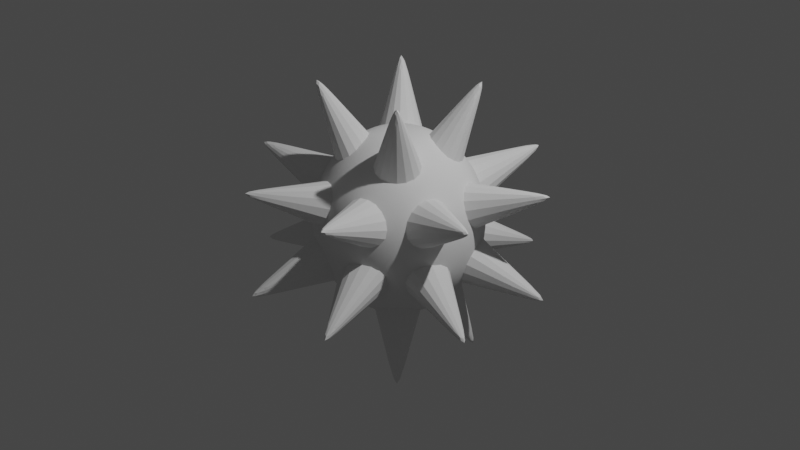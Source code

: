 # Source: spikeball.blend  (saved by Blender 3.5.10; exported with 4.5.12 LTS)
import bpy
from mathutils import Matrix  # noqa: F401  (used for matrix-valued properties, if any)

bpy.ops.wm.read_factory_settings(use_empty=True)
scene = bpy.context.scene
scene.name = 'Scene'

# ---- collections
col_collection = bpy.data.collections.new('Collection'); scene.collection.children.link(col_collection)

# ---- node groups
ng_geometry_nodes = bpy.data.node_groups.new('Geometry Nodes', 'GeometryNodeTree')
_s = ng_geometry_nodes.interface.new_socket(name='Geometry', in_out='OUTPUT', socket_type='NodeSocketGeometry')
_s = ng_geometry_nodes.interface.new_socket(name='Geometry', in_out='INPUT', socket_type='NodeSocketGeometry')
ng_geometry_nodes.is_modifier = True
_N = ng_geometry_nodes.nodes; _L = ng_geometry_nodes.links
n0 = _N.new('NodeGroupInput'); n0.name = 'Group Input'; n0.location = (-498, -13)
n1 = _N.new('NodeGroupOutput'); n1.name = 'Group Output'; n1.location = (430, -11)
_L.new(n0.outputs[0], n1.inputs[0])
n1.is_active_output = True
ng_auto_smooth = bpy.data.node_groups.new('Auto Smooth', 'GeometryNodeTree')
_s = ng_auto_smooth.interface.new_socket(name='Geometry', in_out='OUTPUT', socket_type='NodeSocketGeometry')
_s = ng_auto_smooth.interface.new_socket(name='Geometry', in_out='INPUT', socket_type='NodeSocketGeometry')
_s = ng_auto_smooth.interface.new_socket(name='Angle', in_out='INPUT', socket_type='NodeSocketFloat')
_s.subtype = 'ANGLE'
_s.min_value = 0.0
_s.max_value = 3.142
ng_auto_smooth.is_modifier = True
_N = ng_auto_smooth.nodes; _L = ng_auto_smooth.links
n0 = _N.new('NodeGroupOutput'); n0.name = 'Group Output'; n0.location = (480, -100)
n1 = _N.new('NodeGroupInput'); n1.name = 'Group Input'; n1.location = (-420, -300)
n2 = _N.new('NodeGroupInput'); n2.name = 'Group Input.001'; n2.location = (-60, -100)
n3 = _N.new('GeometryNodeSetShadeSmooth'); n3.name = 'Set Shade Smooth'; n3.location = (120, -100)
n3.domain = 'EDGE'
n4 = _N.new('GeometryNodeSetShadeSmooth'); n4.name = 'Set Shade Smooth.001'; n4.location = (300, -100)
n5 = _N.new('GeometryNodeInputMeshEdgeAngle'); n5.name = 'Edge Angle'; n5.location = (-420, -220)
n6 = _N.new('GeometryNodeInputEdgeSmooth'); n6.name = 'Is Edge Smooth'; n6.location = (-60, -160)
n7 = _N.new('GeometryNodeInputShadeSmooth'); n7.name = 'Is Face Smooth'; n7.location = (-240, -340)
n8 = _N.new('FunctionNodeBooleanMath'); n8.name = 'Boolean Math'; n8.location = (-60, -220)
n9 = _N.new('FunctionNodeCompare'); n9.name = 'Compare'; n9.location = (-240, -180)
n9.operation = 'LESS_EQUAL'
_L.new(n5.outputs[0], n9.inputs[0])
_L.new(n4.outputs[0], n0.inputs[0])
_L.new(n1.outputs[1], n9.inputs[1])
_L.new(n9.outputs[0], n8.inputs[0])
_L.new(n7.outputs[0], n8.inputs[1])
_L.new(n2.outputs[0], n3.inputs[0])
_L.new(n6.outputs[0], n3.inputs[1])
_L.new(n3.outputs[0], n4.inputs[0])
_L.new(n8.outputs[0], n3.inputs[2])
n0.is_active_output = True

# ---- world
world_world = bpy.data.worlds.new('World'); scene.world = world_world
world_world.use_nodes = True; world_world.node_tree.nodes.clear()
_N = world_world.node_tree.nodes; _L = world_world.node_tree.links
n0 = _N.new('ShaderNodeOutputWorld'); n0.name = 'World Output'; n0.location = (300, 300)
n1 = _N.new('ShaderNodeBackground'); n1.name = 'Background'; n1.location = (10, 300)
n1.inputs[0].default_value = (0.05088, 0.05088, 0.05088, 1.0)
_L.new(n1.outputs[0], n0.inputs[0])
n0.is_active_output = True
world_world.color = (0.05088, 0.05088, 0.05088)
world_world.use_sun_shadow = False
world_world.sun_shadow_jitter_overblur = 0.0

# ---- cameras
cam_camera = bpy.data.cameras.new('Camera')
cam_camera.clip_end = 100.0
cam_camera.ortho_scale = 7.314

# ---- lights
light_light = bpy.data.lights.new('Light', 'POINT')
light_light.transmission_factor = 0.0
light_light.energy = 1000.0
light_light.shadow_soft_size = 0.1
light_light.shadow_maximum_resolution = 0.006
light_light.use_absolute_resolution = True

# ---- meshes
me_sphere = bpy.data.meshes.new('Sphere')
me_sphere.from_pydata([(0.2706, 0.2706, 0.9239), (0.5, 0.5, 0.7071), (0.6533, 0.6533, 0.3827), (0.7071, 0.7071, 0.0), (0.6533, 0.6533, -0.3827), (0.5, 0.5, -0.7071), (0.2706, 0.2706, -0.9239), (0.3827, 0.0, 0.9239), (0.7071, 0.0, 0.7071), (0.9239, 0.0, 0.3827), (1.0, 0.0, 0.0), (0.9239, 0.0, -0.3827), (0.7071, 0.0, -0.7071), (0.3827, 0.0, -0.9239), (0.2706, -0.2706, 0.9239), (0.5, -0.5, 0.7071), (0.6533, -0.6533, 0.3827), (0.7071, -0.7071, 0.0), (0.6533, -0.6533, -0.3827), (0.5, -0.5, -0.7071), (0.2706, -0.2706, -0.9239), (0.0, -0.3827, 0.9239), (0.0, -0.7071, 0.7071), (0.0, -0.9239, 0.3827), (0.0, -1.0, 0.0), (0.0, -0.9239, -0.3827), (0.0, -0.7071, -0.7071), (0.0, -0.3827, -0.9239), (-0.2706, -0.2706, 0.9239), (-0.5, -0.5, 0.7071), (-0.6533, -0.6533, 0.3827), (-0.7071, -0.7071, 0.0), (-0.6533, -0.6533, -0.3827), (-0.5, -0.5, -0.7071), (-0.2706, -0.2706, -0.9239), (-0.3827, 0.0, 0.9239), (-0.7071, 0.0, 0.7071), (-0.9239, 0.0, 0.3827), (-1.0, 0.0, 0.0), (-0.9239, 0.0, -0.3827), (-0.7071, 0.0, -0.7071), (-0.3827, 0.0, -0.9239), (-0.2706, 0.2706, 0.9239), (-0.5, 0.5, 0.7071), (-0.6533, 0.6533, 0.3827), (-0.7071, 0.7071, 0.0), (-0.6533, 0.6533, -0.3827), (-0.5, 0.5, -0.7071), (-0.2706, 0.2706, -0.9239), (0.0, 0.0, -1.0), (0.0, 0.0, 1.0), (0.0, 0.3827, 0.9239), (0.0, 0.7071, 0.7071), (0.0, 0.9239, 0.3827), (0.0, 1.0, 0.0), (0.0, 0.9239, -0.3827), (0.0, 0.7071, -0.7071), (0.0, 0.3827, -0.9239)], [], [(53, 52, 1, 2), (51, 50, 0), (49, 57, 6), (56, 55, 4, 5), (54, 53, 2, 3), (52, 51, 0, 1), (57, 56, 5, 6), (55, 54, 3, 4), (5, 4, 11, 12), (3, 2, 9, 10), (1, 0, 7, 8), (6, 5, 12, 13), (4, 3, 10, 11), (2, 1, 8, 9), (0, 50, 7), (49, 6, 13), (13, 12, 19, 20), (11, 10, 17, 18), (9, 8, 15, 16), (7, 50, 14), (49, 13, 20), (12, 11, 18, 19), (10, 9, 16, 17), (8, 7, 14, 15), (18, 17, 24, 25), (16, 15, 22, 23), (14, 50, 21), (49, 20, 27), (19, 18, 25, 26), (17, 16, 23, 24), (15, 14, 21, 22), (20, 19, 26, 27), (49, 27, 34), (26, 25, 32, 33), (24, 23, 30, 31), (22, 21, 28, 29), (27, 26, 33, 34), (25, 24, 31, 32), (23, 22, 29, 30), (21, 50, 28), (31, 30, 37, 38), (29, 28, 35, 36), (34, 33, 40, 41), (32, 31, 38, 39), (30, 29, 36, 37), (28, 50, 35), (49, 34, 41), (33, 32, 39, 40), (41, 40, 47, 48), (39, 38, 45, 46), (37, 36, 43, 44), (35, 50, 42), (49, 41, 48), (40, 39, 46, 47), (38, 37, 44, 45), (36, 35, 42, 43), (44, 43, 52, 53), (42, 50, 51), (49, 48, 57), (47, 46, 55, 56), (45, 44, 53, 54), (43, 42, 51, 52), (48, 47, 56, 57), (46, 45, 54, 55)])
me_sphere.polygons.foreach_set('use_smooth', [True] * 64)
_uv = me_sphere.uv_layers.new(name='UVMap')
_uv.uv.foreach_set('vector', [0.75, 0.625, 0.75, 0.75, 0.625, 0.75, 0.625, 0.625, 0.75, 0.875, 0.6875, 1.0, 0.625, 0.875, 0.6875, 0.0, 0.75, 0.125, 0.625, 0.125, 0.75, 0.25, 0.75, 0.375, 0.625, 0.375, 0.625, 0.25, 0.75, 0.5, 0.75, 0.625, 0.625, 0.625, 0.625, 0.5, 0.75, 0.75, 0.75, 0.875, 0.625, 0.875, 0.625, 0.75, 0.75, 0.125, 0.75, 0.25, 0.625, 0.25, 0.625, 0.125, 0.75, 0.375, 0.75, 0.5, 0.625, 0.5, 0.625, 0.375, 0.625, 0.25, 0.625, 0.375, 0.5, 0.375, 0.5, 0.25, 0.625, 0.5, 0.625, 0.625, 0.5, 0.625, 0.5, 0.5, 0.625, 0.75, 0.625, 0.875, 0.5, 0.875, 0.5, 0.75, 0.625, 0.125, 0.625, 0.25, 0.5, 0.25, 0.5, 0.125, 0.625, 0.375, 0.625, 0.5, 0.5, 0.5, 0.5, 0.375, 0.625, 0.625, 0.625, 0.75, 0.5, 0.75, 0.5, 0.625, 0.625, 0.875, 0.5625, 1.0, 0.5, 0.875, 0.5625, 0.0, 0.625, 0.125, 0.5, 0.125, 0.5, 0.125, 0.5, 0.25, 0.375, 0.25, 0.375, 0.125, 0.5, 0.375, 0.5, 0.5, 0.375, 0.5, 0.375, 0.375, 0.5, 0.625, 0.5, 0.75, 0.375, 0.75, 0.375, 0.625, 0.5, 0.875, 0.4375, 1.0, 0.375, 0.875, 0.4375, 0.0, 0.5, 0.125, 0.375, 0.125, 0.5, 0.25, 0.5, 0.375, 0.375, 0.375, 0.375, 0.25, 0.5, 0.5, 0.5, 0.625, 0.375, 0.625, 0.375, 0.5, 0.5, 0.75, 0.5, 0.875, 0.375, 0.875, 0.375, 0.75, 0.375, 0.375, 0.375, 0.5, 0.25, 0.5, 0.25, 0.375, 0.375, 0.625, 0.375, 0.75, 0.25, 0.75, 0.25, 0.625, 0.375, 0.875, 0.3125, 1.0, 0.25, 0.875, 0.3125, 0.0, 0.375, 0.125, 0.25, 0.125, 0.375, 0.25, 0.375, 0.375, 0.25, 0.375, 0.25, 0.25, 0.375, 0.5, 0.375, 0.625, 0.25, 0.625, 0.25, 0.5, 0.375, 0.75, 0.375, 0.875, 0.25, 0.875, 0.25, 0.75, 0.375, 0.125, 0.375, 0.25, 0.25, 0.25, 0.25, 0.125, 0.1875, 0.0, 0.25, 0.125, 0.125, 0.125, 0.25, 0.25, 0.25, 0.375, 0.125, 0.375, 0.125, 0.25, 0.25, 0.5, 0.25, 0.625, 0.125, 0.625, 0.125, 0.5, 0.25, 0.75, 0.25, 0.875, 0.125, 0.875, 0.125, 0.75, 0.25, 0.125, 0.25, 0.25, 0.125, 0.25, 0.125, 0.125, 0.25, 0.375, 0.25, 0.5, 0.125, 0.5, 0.125, 0.375, 0.25, 0.625, 0.25, 0.75, 0.125, 0.75, 0.125, 0.625, 0.25, 0.875, 0.1875, 1.0, 0.125, 0.875, 0.125, 0.5, 0.125, 0.625, 0.0, 0.625, 0.0, 0.5, 0.125, 0.75, 0.125, 0.875, 0.0, 0.875, 0.0, 0.75, 0.125, 0.125, 0.125, 0.25, 0.0, 0.25, 0.0, 0.125, 0.125, 0.375, 0.125, 0.5, 0.0, 0.5, 0.0, 0.375, 0.125, 0.625, 0.125, 0.75, 0.0, 0.75, 0.0, 0.625, 0.125, 0.875, 0.0625, 1.0, 0.0, 0.875, 0.0625, 0.0, 0.125, 0.125, 0.0, 0.125, 0.125, 0.25, 0.125, 0.375, 0.0, 0.375, 0.0, 0.25, 1.0, 0.125, 1.0, 0.25, 0.875, 0.25, 0.875, 0.125, 1.0, 0.375, 1.0, 0.5, 0.875, 0.5, 0.875, 0.375, 1.0, 0.625, 1.0, 0.75, 0.875, 0.75, 0.875, 0.625, 1.0, 0.875, 0.9375, 1.0, 0.875, 0.875, 0.9375, 0.0, 1.0, 0.125, 0.875, 0.125, 1.0, 0.25, 1.0, 0.375, 0.875, 0.375, 0.875, 0.25, 1.0, 0.5, 1.0, 0.625, 0.875, 0.625, 0.875, 0.5, 1.0, 0.75, 1.0, 0.875, 0.875, 0.875, 0.875, 0.75, 0.875, 0.625, 0.875, 0.75, 0.75, 0.75, 0.75, 0.625, 0.875, 0.875, 0.8125, 1.0, 0.75, 0.875, 0.8125, 0.0, 0.875, 0.125, 0.75, 0.125, 0.875, 0.25, 0.875, 0.375, 0.75, 0.375, 0.75, 0.25, 0.875, 0.5, 0.875, 0.625, 0.75, 0.625, 0.75, 0.5, 0.875, 0.75, 0.875, 0.875, 0.75, 0.875, 0.75, 0.75, 0.875, 0.125, 0.875, 0.25, 0.75, 0.25, 0.75, 0.125, 0.875, 0.375, 0.875, 0.5, 0.75, 0.5, 0.75, 0.375])
me_sphere.update()
me_cone = bpy.data.meshes.new('Cone')
me_cone.from_pydata([(0.0, 1.0, -1.0), (0.1951, 0.9808, -1.0), (0.3827, 0.9239, -1.0), (0.5556, 0.8315, -1.0), (0.7071, 0.7071, -1.0), (0.8315, 0.5556, -1.0), (0.9239, 0.3827, -1.0), (0.9808, 0.1951, -1.0), (1.0, 0.0, -1.0), (0.9808, -0.1951, -1.0), (0.9239, -0.3827, -1.0), (0.8315, -0.5556, -1.0), (0.7071, -0.7071, -1.0), (0.5556, -0.8315, -1.0), (0.3827, -0.9239, -1.0), (0.1951, -0.9808, -1.0), (0.0, -1.0, -1.0), (-0.1951, -0.9808, -1.0), (-0.3827, -0.9239, -1.0), (-0.5556, -0.8315, -1.0), (-0.7071, -0.7071, -1.0), (-0.8315, -0.5556, -1.0), (-0.9239, -0.3827, -1.0), (-0.9808, -0.1951, -1.0), (-1.0, 0.0, -1.0), (-0.9808, 0.1951, -1.0), (-0.9239, 0.3827, -1.0), (-0.8315, 0.5556, -1.0), (-0.7071, 0.7071, -1.0), (-0.5556, 0.8315, -1.0), (-0.3827, 0.9239, -1.0), (-0.1951, 0.9808, -1.0), (0.0, 0.0, 1.0)], [], [(0, 32, 1), (1, 32, 2), (2, 32, 3), (3, 32, 4), (4, 32, 5), (5, 32, 6), (6, 32, 7), (7, 32, 8), (8, 32, 9), (9, 32, 10), (10, 32, 11), (11, 32, 12), (12, 32, 13), (13, 32, 14), (14, 32, 15), (15, 32, 16), (16, 32, 17), (17, 32, 18), (18, 32, 19), (19, 32, 20), (20, 32, 21), (21, 32, 22), (22, 32, 23), (23, 32, 24), (24, 32, 25), (25, 32, 26), (26, 32, 27), (27, 32, 28), (28, 32, 29), (29, 32, 30), (0, 1, 2, 3, 4, 5, 6, 7, 8, 9, 10, 11, 12, 13, 14, 15, 16, 17, 18, 19, 20, 21, 22, 23, 24, 25, 26, 27, 28, 29, 30, 31), (30, 32, 31), (31, 32, 0)])
me_cone.polygons.foreach_set('use_smooth', [True] * 33)
_uv = me_cone.uv_layers.new(name='UVMap')
_uv.uv.foreach_set('vector', [0.25, 0.49, 0.25, 0.25, 0.2968, 0.4854, 0.2968, 0.4854, 0.25, 0.25, 0.3418, 0.4717, 0.3418, 0.4717, 0.25, 0.25, 0.3833, 0.4496, 0.3833, 0.4496, 0.25, 0.25, 0.4197, 0.4197, 0.4197, 0.4197, 0.25, 0.25, 0.4496, 0.3833, 0.4496, 0.3833, 0.25, 0.25, 0.4717, 0.3418, 0.4717, 0.3418, 0.25, 0.25, 0.4854, 0.2968, 0.4854, 0.2968, 0.25, 0.25, 0.49, 0.25, 0.49, 0.25, 0.25, 0.25, 0.4854, 0.2032, 0.4854, 0.2032, 0.25, 0.25, 0.4717, 0.1582, 0.4717, 0.1582, 0.25, 0.25, 0.4496, 0.1167, 0.4496, 0.1167, 0.25, 0.25, 0.4197, 0.08029, 0.4197, 0.08029, 0.25, 0.25, 0.3833, 0.05045, 0.3833, 0.05045, 0.25, 0.25, 0.3418, 0.02827, 0.3418, 0.02827, 0.25, 0.25, 0.2968, 0.01461, 0.2968, 0.01461, 0.25, 0.25, 0.25, 0.01, 0.25, 0.01, 0.25, 0.25, 0.2032, 0.01461, 0.2032, 0.01461, 0.25, 0.25, 0.1582, 0.02827, 0.1582, 0.02827, 0.25, 0.25, 0.1167, 0.05045, 0.1167, 0.05045, 0.25, 0.25, 0.08029, 0.08029, 0.08029, 0.08029, 0.25, 0.25, 0.05045, 0.1167, 0.05045, 0.1167, 0.25, 0.25, 0.02827, 0.1582, 0.02827, 0.1582, 0.25, 0.25, 0.01461, 0.2032, 0.01461, 0.2032, 0.25, 0.25, 0.01, 0.25, 0.01, 0.25, 0.25, 0.25, 0.01461, 0.2968, 0.01461, 0.2968, 0.25, 0.25, 0.02827, 0.3418, 0.02827, 0.3418, 0.25, 0.25, 0.05045, 0.3833, 0.05045, 0.3833, 0.25, 0.25, 0.08029, 0.4197, 0.08029, 0.4197, 0.25, 0.25, 0.1167, 0.4496, 0.1167, 0.4496, 0.25, 0.25, 0.1582, 0.4717, 0.75, 0.49, 0.7968, 0.4854, 0.8418, 0.4717, 0.8833, 0.4496, 0.9197, 0.4197, 0.9496, 0.3833, 0.9717, 0.3418, 0.9854, 0.2968, 0.99, 0.25, 0.9854, 0.2032, 0.9717, 0.1582, 0.9496, 0.1167, 0.9197, 0.08029, 0.8833, 0.05045, 0.8418, 0.02827, 0.7968, 0.01461, 0.75, 0.01, 0.7032, 0.01461, 0.6582, 0.02827, 0.6167, 0.05045, 0.5803, 0.08029, 0.5504, 0.1167, 0.5283, 0.1582, 0.5146, 0.2032, 0.51, 0.25, 0.5146, 0.2968, 0.5283, 0.3418, 0.5504, 0.3833, 0.5803, 0.4197, 0.6167, 0.4496, 0.6582, 0.4717, 0.7032, 0.4854, 0.1582, 0.4717, 0.25, 0.25, 0.2032, 0.4854, 0.2032, 0.4854, 0.25, 0.25, 0.25, 0.49])
me_cone.update()
me_cube = bpy.data.meshes.new('Cube')
me_cube.from_pydata([(-0.5, -0.5, -0.5), (-0.5, -0.5, 0.5), (-0.5, 0.5, -0.5), (-0.5, 0.5, 0.5), (0.5, -0.5, -0.5), (0.5, -0.5, 0.5), (0.5, 0.5, -0.5), (0.5, 0.5, 0.5), (-0.6096, 9.313e-10, -0.6096), (-0.6096, -0.6096, -1.863e-09), (-0.6096, -6.519e-09, 0.6096), (-0.6096, 0.6096, -2.794e-09), (1.583e-08, 0.6096, -0.6096), (-5.588e-09, 0.6096, 0.6096), (0.6096, 0.6096, -2.794e-09), (0.6096, -1.676e-08, -0.6096), (0.6096, -1.863e-09, 0.6096), (0.6096, -0.6096, -2.794e-09), (-1.211e-08, -0.6096, -0.6096), (-9.313e-10, -0.6096, 0.6096), (-0.8395, -1.211e-08, 5.588e-09), (9.313e-09, 0.8395, 4.657e-09), (0.8395, -1.304e-08, 5.588e-09), (-9.313e-09, -0.8395, 4.657e-09), (0.0, -5.588e-09, -0.8395), (-9.313e-10, -1.397e-08, 0.8395), (-0.5092, -0.4865, -0.4865), (-0.611, -0.589, -0.01645), (-0.8281, -0.01684, -0.01684), (-0.611, -0.01645, -0.589), (-0.611, -0.589, 0.01645), (-0.5092, -0.4865, 0.4865), (-0.611, -0.01645, 0.589), (-0.8281, -0.01684, 0.01684), (-0.8281, 0.01684, 0.01684), (-0.611, 0.01645, 0.589), (-0.5092, 0.4865, 0.4865), (-0.611, 0.589, 0.01645), (-0.611, 0.01645, -0.589), (-0.8281, 0.01684, -0.01684), (-0.611, 0.589, -0.01645), (-0.5092, 0.4865, -0.4865), (-0.4865, 0.5092, -0.4865), (-0.589, 0.611, -0.01645), (-0.01684, 0.8281, -0.01684), (-0.01645, 0.611, -0.589), (-0.589, 0.611, 0.01645), (-0.4865, 0.5092, 0.4865), (-0.01645, 0.611, 0.589), (-0.01684, 0.8281, 0.01684), (0.01684, 0.8281, 0.01684), (0.01645, 0.611, 0.589), (0.4865, 0.5092, 0.4865), (0.589, 0.611, 0.01645), (0.01645, 0.611, -0.589), (0.01684, 0.8281, -0.01684), (0.589, 0.611, -0.01645), (0.4865, 0.5092, -0.4865), (0.5092, 0.4865, -0.4865), (0.611, 0.589, -0.01645), (0.8281, 0.01684, -0.01684), (0.611, 0.01645, -0.589), (0.611, 0.589, 0.01645), (0.5092, 0.4865, 0.4865), (0.611, 0.01645, 0.589), (0.8281, 0.01684, 0.01684), (0.8281, -0.01684, 0.01684), (0.611, -0.01645, 0.589), (0.5092, -0.4865, 0.4865), (0.611, -0.589, 0.01645), (0.611, -0.01645, -0.589), (0.8281, -0.01684, -0.01684), (0.611, -0.589, -0.01645), (0.5092, -0.4865, -0.4865), (0.4865, -0.5092, -0.4865), (0.589, -0.611, -0.01645), (0.01684, -0.8281, -0.01684), (0.01645, -0.611, -0.589), (0.589, -0.611, 0.01645), (0.4865, -0.5092, 0.4865), (0.01645, -0.611, 0.589), (0.01684, -0.8281, 0.01684), (-0.01684, -0.8281, 0.01684), (-0.01645, -0.611, 0.589), (-0.4865, -0.5092, 0.4865), (-0.589, -0.611, 0.01645), (-0.01645, -0.611, -0.589), (-0.01684, -0.8281, -0.01684), (-0.589, -0.611, -0.01645), (-0.4865, -0.5092, -0.4865), (-0.4865, 0.4865, -0.5092), (-0.01645, 0.589, -0.611), (-0.01684, 0.01684, -0.8281), (-0.589, 0.01645, -0.611), (0.01645, 0.589, -0.611), (0.4865, 0.4865, -0.5092), (0.589, 0.01645, -0.611), (0.01684, 0.01684, -0.8281), (0.01684, -0.01684, -0.8281), (0.589, -0.01645, -0.611), (0.4865, -0.4865, -0.5092), (0.01645, -0.589, -0.611), (-0.589, -0.01645, -0.611), (-0.01684, -0.01684, -0.8281), (-0.01645, -0.589, -0.611), (-0.4865, -0.4865, -0.5092), (0.4865, 0.4865, 0.5092), (0.01645, 0.589, 0.611), (0.01684, 0.01684, 0.8281), (0.589, 0.01645, 0.611), (-0.01645, 0.589, 0.611), (-0.4865, 0.4865, 0.5092), (-0.589, 0.01645, 0.611), (-0.01684, 0.01684, 0.8281), (-0.01684, -0.01684, 0.8281), (-0.589, -0.01645, 0.611), (-0.4865, -0.4865, 0.5092), (-0.01645, -0.589, 0.611), (0.589, -0.01645, 0.611), (0.01684, -0.01684, 0.8281), (0.01645, -0.589, 0.611), (0.4865, -0.4865, 0.5092), (-1.535, -0.5875, -0.5875), (-1.538, -0.5898, -0.5771), (-1.543, -0.5771, -0.5771), (-1.538, -0.5771, -0.5898), (-1.538, -0.5898, 0.5771), (-1.535, -0.5875, 0.5875), (-1.538, -0.5771, 0.5898), (-1.543, -0.5771, 0.5771), (-1.543, 0.5771, 0.5771), (-1.538, 0.5771, 0.5898), (-1.535, 0.5875, 0.5875), (-1.538, 0.5898, 0.5771), (-1.538, 0.5771, -0.5898), (-1.543, 0.5771, -0.5771), (-1.538, 0.5898, -0.5771), (-1.535, 0.5875, -0.5875), (-0.5875, 1.535, -0.5875), (-0.5898, 1.538, -0.5771), (-0.5771, 1.543, -0.5771), (-0.5771, 1.538, -0.5898), (-0.5898, 1.538, 0.5771), (-0.5875, 1.535, 0.5875), (-0.5771, 1.538, 0.5898), (-0.5771, 1.543, 0.5771), (0.5771, 1.543, 0.5771), (0.5771, 1.538, 0.5898), (0.5875, 1.535, 0.5875), (0.5898, 1.538, 0.5771), (0.5771, 1.538, -0.5898), (0.5771, 1.543, -0.5771), (0.5898, 1.538, -0.5771), (0.5875, 1.535, -0.5875), (1.535, 0.5875, -0.5875), (1.538, 0.5898, -0.5771), (1.543, 0.5771, -0.5771), (1.538, 0.5771, -0.5898), (1.538, 0.5898, 0.5771), (1.535, 0.5875, 0.5875), (1.538, 0.5771, 0.5898), (1.543, 0.5771, 0.5771), (1.543, -0.5771, 0.5771), (1.538, -0.5771, 0.5898), (1.535, -0.5875, 0.5875), (1.538, -0.5898, 0.5771), (1.538, -0.5771, -0.5898), (1.543, -0.5771, -0.5771), (1.538, -0.5898, -0.5771), (1.535, -0.5875, -0.5875), (0.5875, -1.535, -0.5875), (0.5898, -1.538, -0.5771), (0.5771, -1.543, -0.5771), (0.5771, -1.538, -0.5898), (0.5898, -1.538, 0.5771), (0.5875, -1.535, 0.5875), (0.5771, -1.538, 0.5898), (0.5771, -1.543, 0.5771), (-0.5771, -1.543, 0.5771), (-0.5771, -1.538, 0.5898), (-0.5875, -1.535, 0.5875), (-0.5898, -1.538, 0.5771), (-0.5771, -1.538, -0.5898), (-0.5771, -1.543, -0.5771), (-0.5898, -1.538, -0.5771), (-0.5875, -1.535, -0.5875), (-0.5875, 0.5875, -1.535), (-0.5771, 0.5898, -1.538), (-0.5771, 0.5771, -1.543), (-0.5898, 0.5771, -1.538), (0.5771, 0.5898, -1.538), (0.5875, 0.5875, -1.535), (0.5898, 0.5771, -1.538), (0.5771, 0.5771, -1.543), (0.5771, -0.5771, -1.543), (0.5898, -0.5771, -1.538), (0.5875, -0.5875, -1.535), (0.5771, -0.5898, -1.538), (-0.5898, -0.5771, -1.538), (-0.5771, -0.5771, -1.543), (-0.5771, -0.5898, -1.538), (-0.5875, -0.5875, -1.535), (0.5875, 0.5875, 1.535), (0.5771, 0.5898, 1.538), (0.5771, 0.5771, 1.543), (0.5898, 0.5771, 1.538), (-0.5771, 0.5898, 1.538), (-0.5875, 0.5875, 1.535), (-0.5898, 0.5771, 1.538), (-0.5771, 0.5771, 1.543), (-0.5771, -0.5771, 1.543), (-0.5898, -0.5771, 1.538), (-0.5875, -0.5875, 1.535), (-0.5771, -0.5898, 1.538), (0.5898, -0.5771, 1.538), (0.5771, -0.5771, 1.543), (0.5771, -0.5898, 1.538), (0.5875, -0.5875, 1.535)], [], [(106, 107, 203, 202), (119, 120, 216, 215), (69, 66, 162, 165), (80, 81, 177, 176), (27, 28, 124, 123), (121, 118, 214, 217), (66, 67, 163, 162), (79, 80, 176, 175), (29, 26, 122, 125), (40, 41, 137, 136), (118, 119, 215, 214), (81, 78, 174, 177), (26, 27, 123, 122), (92, 93, 189, 188), (39, 40, 136, 135), (78, 79, 175, 174), (91, 92, 188, 187), (41, 38, 134, 137), (52, 53, 149, 148), (93, 90, 186, 189), (38, 39, 135, 134), (104, 105, 201, 200), (51, 52, 148, 147), (90, 91, 187, 186), (0, 9, 27, 26), (9, 20, 28, 27), (20, 8, 29, 28), (8, 0, 26, 29), (9, 1, 31, 30), (1, 10, 32, 31), (10, 20, 33, 32), (20, 9, 30, 33), (20, 10, 35, 34), (10, 3, 36, 35), (3, 11, 37, 36), (11, 20, 34, 37), (8, 20, 39, 38), (20, 11, 40, 39), (11, 2, 41, 40), (2, 8, 38, 41), (2, 11, 43, 42), (11, 21, 44, 43), (21, 12, 45, 44), (12, 2, 42, 45), (11, 3, 47, 46), (3, 13, 48, 47), (13, 21, 49, 48), (21, 11, 46, 49), (21, 13, 51, 50), (13, 7, 52, 51), (7, 14, 53, 52), (14, 21, 50, 53), (12, 21, 55, 54), (21, 14, 56, 55), (14, 6, 57, 56), (6, 12, 54, 57), (6, 14, 59, 58), (14, 22, 60, 59), (22, 15, 61, 60), (15, 6, 58, 61), (14, 7, 63, 62), (7, 16, 64, 63), (16, 22, 65, 64), (22, 14, 62, 65), (22, 16, 67, 66), (16, 5, 68, 67), (5, 17, 69, 68), (17, 22, 66, 69), (15, 22, 71, 70), (22, 17, 72, 71), (17, 4, 73, 72), (4, 15, 70, 73), (4, 17, 75, 74), (17, 23, 76, 75), (23, 18, 77, 76), (18, 4, 74, 77), (17, 5, 79, 78), (5, 19, 80, 79), (19, 23, 81, 80), (23, 17, 78, 81), (23, 19, 83, 82), (19, 1, 84, 83), (1, 9, 85, 84), (9, 23, 82, 85), (18, 23, 87, 86), (23, 9, 88, 87), (9, 0, 89, 88), (0, 18, 86, 89), (2, 12, 91, 90), (12, 24, 92, 91), (24, 8, 93, 92), (8, 2, 90, 93), (12, 6, 95, 94), (6, 15, 96, 95), (15, 24, 97, 96), (24, 12, 94, 97), (24, 15, 99, 98), (15, 4, 100, 99), (4, 18, 101, 100), (18, 24, 98, 101), (8, 24, 103, 102), (24, 18, 104, 103), (18, 0, 105, 104), (0, 8, 102, 105), (7, 13, 107, 106), (13, 25, 108, 107), (25, 16, 109, 108), (16, 7, 106, 109), (13, 3, 111, 110), (3, 10, 112, 111), (10, 25, 113, 112), (25, 13, 110, 113), (25, 10, 115, 114), (10, 1, 116, 115), (1, 19, 117, 116), (19, 25, 114, 117), (16, 25, 119, 118), (25, 19, 120, 119), (19, 5, 121, 120), (5, 16, 118, 121), (122, 123, 124, 125), (126, 127, 128, 129), (130, 131, 132, 133), (134, 135, 136, 137), (138, 139, 140, 141), (142, 143, 144, 145), (146, 147, 148, 149), (150, 151, 152, 153), (154, 155, 156, 157), (158, 159, 160, 161), (162, 163, 164, 165), (166, 167, 168, 169), (170, 171, 172, 173), (174, 175, 176, 177), (178, 179, 180, 181), (182, 183, 184, 185), (186, 187, 188, 189), (190, 191, 192, 193), (194, 195, 196, 197), (198, 199, 200, 201), (202, 203, 204, 205), (206, 207, 208, 209), (210, 211, 212, 213), (214, 215, 216, 217), (28, 29, 125, 124), (67, 68, 164, 163), (120, 121, 217, 216), (54, 55, 151, 150), (109, 106, 202, 205), (68, 69, 165, 164), (57, 54, 150, 153), (107, 108, 204, 203), (94, 95, 191, 190), (55, 56, 152, 151), (108, 109, 205, 204), (42, 43, 139, 138), (97, 94, 190, 193), (56, 57, 153, 152), (45, 42, 138, 141), (95, 96, 192, 191), (82, 83, 179, 178), (43, 44, 140, 139), (96, 97, 193, 192), (30, 31, 127, 126), (85, 82, 178, 181), (44, 45, 141, 140), (33, 30, 126, 129), (83, 84, 180, 179), (70, 71, 167, 166), (31, 32, 128, 127), (84, 85, 181, 180), (73, 70, 166, 169), (110, 111, 207, 206), (32, 33, 129, 128), (71, 72, 168, 167), (58, 59, 155, 154), (113, 110, 206, 209), (72, 73, 169, 168), (61, 58, 154, 157), (111, 112, 208, 207), (98, 99, 195, 194), (59, 60, 156, 155), (112, 113, 209, 208), (46, 47, 143, 142), (101, 98, 194, 197), (60, 61, 157, 156), (49, 46, 142, 145), (99, 100, 196, 195), (86, 87, 183, 182), (47, 48, 144, 143), (100, 101, 197, 196), (34, 35, 131, 130), (89, 86, 182, 185), (48, 49, 145, 144), (37, 34, 130, 133), (87, 88, 184, 183), (74, 75, 171, 170), (35, 36, 132, 131), (88, 89, 185, 184), (77, 74, 170, 173), (114, 115, 211, 210), (36, 37, 133, 132), (75, 76, 172, 171), (62, 63, 159, 158), (117, 114, 210, 213), (76, 77, 173, 172), (65, 62, 158, 161), (115, 116, 212, 211), (102, 103, 199, 198), (63, 64, 160, 159), (116, 117, 213, 212), (50, 51, 147, 146), (105, 102, 198, 201), (64, 65, 161, 160), (53, 50, 146, 149), (103, 104, 200, 199)])
_uv = me_cube.uv_layers.new(name='UVMap')
_uv.uv.foreach_set('vector', [0.6292, 0.5042, 0.7459, 0.5035, 0.7459, 0.5035, 0.6292, 0.5042, 0.7465, 0.6285, 0.7459, 0.7465, 0.7459, 0.7465, 0.7465, 0.6285, 0.5041, 0.7465, 0.5035, 0.6285, 0.5035, 0.6285, 0.5041, 0.7465, 0.6215, 0.8709, 0.5035, 0.8715, 0.5035, 0.8715, 0.6215, 0.8709, 0.4959, 0.003525, 0.4965, 0.1215, 0.4965, 0.1215, 0.4959, 0.003525, 0.6292, 0.7458, 0.6285, 0.6291, 0.6285, 0.6291, 0.6292, 0.7458, 0.5035, 0.6285, 0.6215, 0.6291, 0.6215, 0.6291, 0.5035, 0.6285, 0.6208, 0.7542, 0.6215, 0.8709, 0.6215, 0.8709, 0.6208, 0.7542, 0.3785, 0.1209, 0.3792, 0.004157, 0.3792, 0.004157, 0.3785, 0.1209, 0.4959, 0.2465, 0.3792, 0.2458, 0.3792, 0.2458, 0.4959, 0.2465, 0.6285, 0.6291, 0.7465, 0.6285, 0.7465, 0.6285, 0.6285, 0.6291, 0.5035, 0.8715, 0.5041, 0.7535, 0.5041, 0.7535, 0.5035, 0.8715, 0.3792, 0.004157, 0.4959, 0.003525, 0.4959, 0.003525, 0.3792, 0.004157, 0.2465, 0.6215, 0.1285, 0.6209, 0.1285, 0.6209, 0.2465, 0.6215, 0.4965, 0.1285, 0.4959, 0.2465, 0.4959, 0.2465, 0.4965, 0.1285, 0.5041, 0.7535, 0.6208, 0.7542, 0.6208, 0.7542, 0.5041, 0.7535, 0.2459, 0.5035, 0.2465, 0.6215, 0.2465, 0.6215, 0.2459, 0.5035, 0.3792, 0.2458, 0.3785, 0.1291, 0.3785, 0.1291, 0.3792, 0.2458, 0.6208, 0.4958, 0.5041, 0.4965, 0.5041, 0.4965, 0.6208, 0.4958, 0.1285, 0.6209, 0.1292, 0.5042, 0.1292, 0.5042, 0.1285, 0.6209, 0.3785, 0.1291, 0.4965, 0.1285, 0.4965, 0.1285, 0.3785, 0.1291, 0.2459, 0.7465, 0.1292, 0.7458, 0.1292, 0.7458, 0.2459, 0.7465, 0.6215, 0.3791, 0.6208, 0.4958, 0.6208, 0.4958, 0.6215, 0.3791, 0.1292, 0.5042, 0.2459, 0.5035, 0.2459, 0.5035, 0.1292, 0.5042, 0.375, 0.0, 0.5, 0.0, 0.4959, 0.003525, 0.3792, 0.004157, 0.5, 0.0, 0.5, 0.125, 0.4965, 0.1215, 0.4959, 0.003525, 0.5, 0.125, 0.375, 0.125, 0.3785, 0.1209, 0.4965, 0.1215, 0.375, 0.125, 0.375, 0.0, 0.3792, 0.004157, 0.3785, 0.1209, 0.5, 0.0, 0.625, 0.0, 0.6208, 0.004157, 0.5041, 0.003525, 0.625, 0.0, 0.625, 0.125, 0.6215, 0.1209, 0.6208, 0.004157, 0.625, 0.125, 0.5, 0.125, 0.5035, 0.1215, 0.6215, 0.1209, 0.5, 0.125, 0.5, 0.0, 0.5041, 0.003525, 0.5035, 0.1215, 0.5, 0.125, 0.625, 0.125, 0.6215, 0.1291, 0.5035, 0.1285, 0.625, 0.125, 0.625, 0.25, 0.6208, 0.2458, 0.6215, 0.1291, 0.625, 0.25, 0.5, 0.25, 0.5041, 0.2465, 0.6208, 0.2458, 0.5, 0.25, 0.5, 0.125, 0.5035, 0.1285, 0.5041, 0.2465, 0.375, 0.125, 0.5, 0.125, 0.4965, 0.1285, 0.3785, 0.1291, 0.5, 0.125, 0.5, 0.25, 0.4959, 0.2465, 0.4965, 0.1285, 0.5, 0.25, 0.375, 0.25, 0.3792, 0.2458, 0.4959, 0.2465, 0.375, 0.25, 0.375, 0.125, 0.3785, 0.1291, 0.3792, 0.2458, 0.375, 0.25, 0.5, 0.25, 0.4959, 0.2535, 0.3792, 0.2542, 0.5, 0.25, 0.5, 0.375, 0.4965, 0.3715, 0.4959, 0.2535, 0.5, 0.375, 0.375, 0.375, 0.3785, 0.3709, 0.4965, 0.3715, 0.375, 0.375, 0.375, 0.25, 0.3792, 0.2542, 0.3785, 0.3709, 0.5, 0.25, 0.625, 0.25, 0.6208, 0.2542, 0.5041, 0.2535, 0.625, 0.25, 0.625, 0.375, 0.6215, 0.3709, 0.6208, 0.2542, 0.625, 0.375, 0.5, 0.375, 0.5035, 0.3715, 0.6215, 0.3709, 0.5, 0.375, 0.5, 0.25, 0.5041, 0.2535, 0.5035, 0.3715, 0.5, 0.375, 0.625, 0.375, 0.6215, 0.3791, 0.5035, 0.3785, 0.625, 0.375, 0.625, 0.5, 0.6208, 0.4958, 0.6215, 0.3791, 0.625, 0.5, 0.5, 0.5, 0.5041, 0.4965, 0.6208, 0.4958, 0.5, 0.5, 0.5, 0.375, 0.5035, 0.3785, 0.5041, 0.4965, 0.375, 0.375, 0.5, 0.375, 0.4965, 0.3785, 0.3785, 0.3791, 0.5, 0.375, 0.5, 0.5, 0.4959, 0.4965, 0.4965, 0.3785, 0.5, 0.5, 0.375, 0.5, 0.3792, 0.4958, 0.4959, 0.4965, 0.375, 0.5, 0.375, 0.375, 0.3785, 0.3791, 0.3792, 0.4958, 0.375, 0.5, 0.5, 0.5, 0.4959, 0.5035, 0.3792, 0.5042, 0.5, 0.5, 0.5, 0.625, 0.4965, 0.6215, 0.4959, 0.5035, 0.5, 0.625, 0.375, 0.625, 0.3785, 0.6209, 0.4965, 0.6215, 0.375, 0.625, 0.375, 0.5, 0.3792, 0.5042, 0.3785, 0.6209, 0.5, 0.5, 0.625, 0.5, 0.6208, 0.5042, 0.5041, 0.5035, 0.625, 0.5, 0.625, 0.625, 0.6215, 0.6209, 0.6208, 0.5042, 0.625, 0.625, 0.5, 0.625, 0.5035, 0.6215, 0.6215, 0.6209, 0.5, 0.625, 0.5, 0.5, 0.5041, 0.5035, 0.5035, 0.6215, 0.5, 0.625, 0.625, 0.625, 0.6215, 0.6291, 0.5035, 0.6285, 0.625, 0.625, 0.625, 0.75, 0.6208, 0.7458, 0.6215, 0.6291, 0.625, 0.75, 0.5, 0.75, 0.5041, 0.7465, 0.6208, 0.7458, 0.5, 0.75, 0.5, 0.625, 0.5035, 0.6285, 0.5041, 0.7465, 0.375, 0.625, 0.5, 0.625, 0.4965, 0.6285, 0.3785, 0.6291, 0.5, 0.625, 0.5, 0.75, 0.4959, 0.7465, 0.4965, 0.6285, 0.5, 0.75, 0.375, 0.75, 0.3792, 0.7458, 0.4959, 0.7465, 0.375, 0.75, 0.375, 0.625, 0.3785, 0.6291, 0.3792, 0.7458, 0.375, 0.75, 0.5, 0.75, 0.4959, 0.7535, 0.3792, 0.7542, 0.5, 0.75, 0.5, 0.875, 0.4965, 0.8715, 0.4959, 0.7535, 0.5, 0.875, 0.375, 0.875, 0.3785, 0.8709, 0.4965, 0.8715, 0.375, 0.875, 0.375, 0.75, 0.3792, 0.7542, 0.3785, 0.8709, 0.5, 0.75, 0.625, 0.75, 0.6208, 0.7542, 0.5041, 0.7535, 0.625, 0.75, 0.625, 0.875, 0.6215, 0.8709, 0.6208, 0.7542, 0.625, 0.875, 0.5, 0.875, 0.5035, 0.8715, 0.6215, 0.8709, 0.5, 0.875, 0.5, 0.75, 0.5041, 0.7535, 0.5035, 0.8715, 0.5, 0.875, 0.625, 0.875, 0.6215, 0.8791, 0.5035, 0.8785, 0.625, 0.875, 0.625, 1.0, 0.6208, 0.9958, 0.6215, 0.8791, 0.625, 1.0, 0.5, 1.0, 0.5041, 0.9965, 0.6208, 0.9958, 0.5, 1.0, 0.5, 0.875, 0.5035, 0.8785, 0.5041, 0.9965, 0.375, 0.875, 0.5, 0.875, 0.4965, 0.8785, 0.3785, 0.8791, 0.5, 0.875, 0.5, 1.0, 0.4959, 0.9965, 0.4965, 0.8785, 0.5, 1.0, 0.375, 1.0, 0.3792, 0.9958, 0.4959, 0.9965, 0.375, 1.0, 0.375, 0.875, 0.3785, 0.8791, 0.3792, 0.9958, 0.125, 0.5, 0.25, 0.5, 0.2459, 0.5035, 0.1292, 0.5042, 0.25, 0.5, 0.25, 0.625, 0.2465, 0.6215, 0.2459, 0.5035, 0.25, 0.625, 0.125, 0.625, 0.1285, 0.6209, 0.2465, 0.6215, 0.125, 0.625, 0.125, 0.5, 0.1292, 0.5042, 0.1285, 0.6209, 0.25, 0.5, 0.375, 0.5, 0.3708, 0.5042, 0.2541, 0.5035, 0.375, 0.5, 0.375, 0.625, 0.3715, 0.6209, 0.3708, 0.5042, 0.375, 0.625, 0.25, 0.625, 0.2535, 0.6215, 0.3715, 0.6209, 0.25, 0.625, 0.25, 0.5, 0.2541, 0.5035, 0.2535, 0.6215, 0.25, 0.625, 0.375, 0.625, 0.3715, 0.6291, 0.2535, 0.6285, 0.375, 0.625, 0.375, 0.75, 0.3708, 0.7458, 0.3715, 0.6291, 0.375, 0.75, 0.25, 0.75, 0.2541, 0.7465, 0.3708, 0.7458, 0.25, 0.75, 0.25, 0.625, 0.2535, 0.6285, 0.2541, 0.7465, 0.125, 0.625, 0.25, 0.625, 0.2465, 0.6285, 0.1285, 0.6291, 0.25, 0.625, 0.25, 0.75, 0.2459, 0.7465, 0.2465, 0.6285, 0.25, 0.75, 0.125, 0.75, 0.1292, 0.7458, 0.2459, 0.7465, 0.125, 0.75, 0.125, 0.625, 0.1285, 0.6291, 0.1292, 0.7458, 0.625, 0.5, 0.75, 0.5, 0.7459, 0.5035, 0.6292, 0.5042, 0.75, 0.5, 0.75, 0.625, 0.7465, 0.6215, 0.7459, 0.5035, 0.75, 0.625, 0.625, 0.625, 0.6285, 0.6209, 0.7465, 0.6215, 0.625, 0.625, 0.625, 0.5, 0.6292, 0.5042, 0.6285, 0.6209, 0.75, 0.5, 0.875, 0.5, 0.8708, 0.5042, 0.7541, 0.5035, 0.875, 0.5, 0.875, 0.625, 0.8715, 0.6209, 0.8708, 0.5042, 0.875, 0.625, 0.75, 0.625, 0.7535, 0.6215, 0.8715, 0.6209, 0.75, 0.625, 0.75, 0.5, 0.7541, 0.5035, 0.7535, 0.6215, 0.75, 0.625, 0.875, 0.625, 0.8715, 0.6291, 0.7535, 0.6285, 0.875, 0.625, 0.875, 0.75, 0.8708, 0.7458, 0.8715, 0.6291, 0.875, 0.75, 0.75, 0.75, 0.7541, 0.7465, 0.8708, 0.7458, 0.75, 0.75, 0.75, 0.625, 0.7535, 0.6285, 0.7541, 0.7465, 0.625, 0.625, 0.75, 0.625, 0.7465, 0.6285, 0.6285, 0.6291, 0.75, 0.625, 0.75, 0.75, 0.7459, 0.7465, 0.7465, 0.6285, 0.75, 0.75, 0.625, 0.75, 0.6292, 0.7458, 0.7459, 0.7465, 0.625, 0.75, 0.625, 0.625, 0.6285, 0.6291, 0.6292, 0.7458, 0.3792, 0.004157, 0.4959, 0.003525, 0.4965, 0.1215, 0.3785, 0.1209, 0.5041, 0.003525, 0.6208, 0.004157, 0.6215, 0.1209, 0.5035, 0.1215, 0.5035, 0.1285, 0.6215, 0.1291, 0.6208, 0.2458, 0.5041, 0.2465, 0.3785, 0.1291, 0.4965, 0.1285, 0.4959, 0.2465, 0.3792, 0.2458, 0.3792, 0.2542, 0.4959, 0.2535, 0.4965, 0.3715, 0.3785, 0.3709, 0.5041, 0.2535, 0.6208, 0.2542, 0.6215, 0.3709, 0.5035, 0.3715, 0.5035, 0.3785, 0.6215, 0.3791, 0.6208, 0.4958, 0.5041, 0.4965, 0.3785, 0.3791, 0.4965, 0.3785, 0.4959, 0.4965, 0.3792, 0.4958, 0.3792, 0.5042, 0.4959, 0.5035, 0.4965, 0.6215, 0.3785, 0.6209, 0.5041, 0.5035, 0.6208, 0.5042, 0.6215, 0.6209, 0.5035, 0.6215, 0.5035, 0.6285, 0.6215, 0.6291, 0.6208, 0.7458, 0.5041, 0.7465, 0.3785, 0.6291, 0.4965, 0.6285, 0.4959, 0.7465, 0.3792, 0.7458, 0.3792, 0.7542, 0.4959, 0.7535, 0.4965, 0.8715, 0.3785, 0.8709, 0.5041, 0.7535, 0.6208, 0.7542, 0.6215, 0.8709, 0.5035, 0.8715, 0.5035, 0.8785, 0.6215, 0.8791, 0.6208, 0.9958, 0.5041, 0.9965, 0.3785, 0.8791, 0.4965, 0.8785, 0.4959, 0.9965, 0.3792, 0.9958, 0.1292, 0.5042, 0.2459, 0.5035, 0.2465, 0.6215, 0.1285, 0.6209, 0.2541, 0.5035, 0.3708, 0.5042, 0.3715, 0.6209, 0.2535, 0.6215, 0.2535, 0.6285, 0.3715, 0.6291, 0.3708, 0.7458, 0.2541, 0.7465, 0.1285, 0.6291, 0.2465, 0.6285, 0.2459, 0.7465, 0.1292, 0.7458, 0.6292, 0.5042, 0.7459, 0.5035, 0.7465, 0.6215, 0.6285, 0.6209, 0.7541, 0.5035, 0.8708, 0.5042, 0.8715, 0.6209, 0.7535, 0.6215, 0.7535, 0.6285, 0.8715, 0.6291, 0.8708, 0.7458, 0.7541, 0.7465, 0.6285, 0.6291, 0.7465, 0.6285, 0.7459, 0.7465, 0.6292, 0.7458, 0.4965, 0.1215, 0.3785, 0.1209, 0.3785, 0.1209, 0.4965, 0.1215, 0.6215, 0.6291, 0.6208, 0.7458, 0.6208, 0.7458, 0.6215, 0.6291, 0.7459, 0.7465, 0.6292, 0.7458, 0.6292, 0.7458, 0.7459, 0.7465, 0.3785, 0.3791, 0.4965, 0.3785, 0.4965, 0.3785, 0.3785, 0.3791, 0.6285, 0.6209, 0.6292, 0.5042, 0.6292, 0.5042, 0.6285, 0.6209, 0.6208, 0.7458, 0.5041, 0.7465, 0.5041, 0.7465, 0.6208, 0.7458, 0.3792, 0.4958, 0.3785, 0.3791, 0.3785, 0.3791, 0.3792, 0.4958, 0.7459, 0.5035, 0.7465, 0.6215, 0.7465, 0.6215, 0.7459, 0.5035, 0.2541, 0.5035, 0.3708, 0.5042, 0.3708, 0.5042, 0.2541, 0.5035, 0.4965, 0.3785, 0.4959, 0.4965, 0.4959, 0.4965, 0.4965, 0.3785, 0.7465, 0.6215, 0.6285, 0.6209, 0.6285, 0.6209, 0.7465, 0.6215, 0.3792, 0.2542, 0.4959, 0.2535, 0.4959, 0.2535, 0.3792, 0.2542, 0.2535, 0.6215, 0.2541, 0.5035, 0.2541, 0.5035, 0.2535, 0.6215, 0.4959, 0.4965, 0.3792, 0.4958, 0.3792, 0.4958, 0.4959, 0.4965, 0.3785, 0.3709, 0.3792, 0.2542, 0.3792, 0.2542, 0.3785, 0.3709, 0.3708, 0.5042, 0.3715, 0.6209, 0.3715, 0.6209, 0.3708, 0.5042, 0.5035, 0.8785, 0.6215, 0.8791, 0.6215, 0.8791, 0.5035, 0.8785, 0.4959, 0.2535, 0.4965, 0.3715, 0.4965, 0.3715, 0.4959, 0.2535, 0.3715, 0.6209, 0.2535, 0.6215, 0.2535, 0.6215, 0.3715, 0.6209, 0.5041, 0.003525, 0.6208, 0.004157, 0.6208, 0.004157, 0.5041, 0.003525, 0.5041, 0.9965, 0.5035, 0.8785, 0.5035, 0.8785, 0.5041, 0.9965, 0.4965, 0.3715, 0.3785, 0.3709, 0.3785, 0.3709, 0.4965, 0.3715, 0.5035, 0.1215, 0.5041, 0.003525, 0.5041, 0.003525, 0.5035, 0.1215, 0.6215, 0.8791, 0.6208, 0.9958, 0.6208, 0.9958, 0.6215, 0.8791, 0.3785, 0.6291, 0.4965, 0.6285, 0.4965, 0.6285, 0.3785, 0.6291, 0.6208, 0.004157, 0.6215, 0.1209, 0.6215, 0.1209, 0.6208, 0.004157, 0.6208, 0.9958, 0.5041, 0.9965, 0.5041, 0.9965, 0.6208, 0.9958, 0.3792, 0.7458, 0.3785, 0.6291, 0.3785, 0.6291, 0.3792, 0.7458, 0.7541, 0.5035, 0.8708, 0.5042, 0.8708, 0.5042, 0.7541, 0.5035, 0.6215, 0.1209, 0.5035, 0.1215, 0.5035, 0.1215, 0.6215, 0.1209, 0.4965, 0.6285, 0.4959, 0.7465, 0.4959, 0.7465, 0.4965, 0.6285, 0.3792, 0.5042, 0.4959, 0.5035, 0.4959, 0.5035, 0.3792, 0.5042, 0.7535, 0.6215, 0.7541, 0.5035, 0.7541, 0.5035, 0.7535, 0.6215, 0.4959, 0.7465, 0.3792, 0.7458, 0.3792, 0.7458, 0.4959, 0.7465, 0.3785, 0.6209, 0.3792, 0.5042, 0.3792, 0.5042, 0.3785, 0.6209, 0.8708, 0.5042, 0.8715, 0.6209, 0.8715, 0.6209, 0.8708, 0.5042, 0.2535, 0.6285, 0.3715, 0.6291, 0.3715, 0.6291, 0.2535, 0.6285, 0.4959, 0.5035, 0.4965, 0.6215, 0.4965, 0.6215, 0.4959, 0.5035, 0.8715, 0.6209, 0.7535, 0.6215, 0.7535, 0.6215, 0.8715, 0.6209, 0.5041, 0.2535, 0.6208, 0.2542, 0.6208, 0.2542, 0.5041, 0.2535, 0.2541, 0.7465, 0.2535, 0.6285, 0.2535, 0.6285, 0.2541, 0.7465, 0.4965, 0.6215, 0.3785, 0.6209, 0.3785, 0.6209, 0.4965, 0.6215, 0.5035, 0.3715, 0.5041, 0.2535, 0.5041, 0.2535, 0.5035, 0.3715, 0.3715, 0.6291, 0.3708, 0.7458, 0.3708, 0.7458, 0.3715, 0.6291, 0.3785, 0.8791, 0.4965, 0.8785, 0.4965, 0.8785, 0.3785, 0.8791, 0.6208, 0.2542, 0.6215, 0.3709, 0.6215, 0.3709, 0.6208, 0.2542, 0.3708, 0.7458, 0.2541, 0.7465, 0.2541, 0.7465, 0.3708, 0.7458, 0.5035, 0.1285, 0.6215, 0.1291, 0.6215, 0.1291, 0.5035, 0.1285, 0.3792, 0.9958, 0.3785, 0.8791, 0.3785, 0.8791, 0.3792, 0.9958, 0.6215, 0.3709, 0.5035, 0.3715, 0.5035, 0.3715, 0.6215, 0.3709, 0.5041, 0.2465, 0.5035, 0.1285, 0.5035, 0.1285, 0.5041, 0.2465, 0.4965, 0.8785, 0.4959, 0.9965, 0.4959, 0.9965, 0.4965, 0.8785, 0.3792, 0.7542, 0.4959, 0.7535, 0.4959, 0.7535, 0.3792, 0.7542, 0.6215, 0.1291, 0.6208, 0.2458, 0.6208, 0.2458, 0.6215, 0.1291, 0.4959, 0.9965, 0.3792, 0.9958, 0.3792, 0.9958, 0.4959, 0.9965, 0.3785, 0.8709, 0.3792, 0.7542, 0.3792, 0.7542, 0.3785, 0.8709, 0.7535, 0.6285, 0.8715, 0.6291, 0.8715, 0.6291, 0.7535, 0.6285, 0.6208, 0.2458, 0.5041, 0.2465, 0.5041, 0.2465, 0.6208, 0.2458, 0.4959, 0.7535, 0.4965, 0.8715, 0.4965, 0.8715, 0.4959, 0.7535, 0.5041, 0.5035, 0.6208, 0.5042, 0.6208, 0.5042, 0.5041, 0.5035, 0.7541, 0.7465, 0.7535, 0.6285, 0.7535, 0.6285, 0.7541, 0.7465, 0.4965, 0.8715, 0.3785, 0.8709, 0.3785, 0.8709, 0.4965, 0.8715, 0.5035, 0.6215, 0.5041, 0.5035, 0.5041, 0.5035, 0.5035, 0.6215, 0.8715, 0.6291, 0.8708, 0.7458, 0.8708, 0.7458, 0.8715, 0.6291, 0.1285, 0.6291, 0.2465, 0.6285, 0.2465, 0.6285, 0.1285, 0.6291, 0.6208, 0.5042, 0.6215, 0.6209, 0.6215, 0.6209, 0.6208, 0.5042, 0.8708, 0.7458, 0.7541, 0.7465, 0.7541, 0.7465, 0.8708, 0.7458, 0.5035, 0.3785, 0.6215, 0.3791, 0.6215, 0.3791, 0.5035, 0.3785, 0.1292, 0.7458, 0.1285, 0.6291, 0.1285, 0.6291, 0.1292, 0.7458, 0.6215, 0.6209, 0.5035, 0.6215, 0.5035, 0.6215, 0.6215, 0.6209, 0.5041, 0.4965, 0.5035, 0.3785, 0.5035, 0.3785, 0.5041, 0.4965, 0.2465, 0.6285, 0.2459, 0.7465, 0.2459, 0.7465, 0.2465, 0.6285])
me_cube.update()

# ---- objects
ob_light = bpy.data.objects.new('Light', light_light)
ob_camera = bpy.data.objects.new('Camera', cam_camera)
ob_sphere = bpy.data.objects.new('Sphere', me_sphere)
ob_cone = bpy.data.objects.new('Cone', me_cone)
ob_cube = bpy.data.objects.new('Cube', me_cube)

# ---- transforms, parenting, visibility, modifiers, constraints
ob_light.location = (4.076, 1.005, 5.904)
ob_light.rotation_euler = (0.6503, 0.05522, 1.866)
ob_light.lock_rotations_4d = False
ob_light.empty_display_type = 'ARROWS'
ob_light.color = (0.0, 0.0, 0.0, 0.0)
ob_light.lineart.crease_threshold = 0.0
ob_camera.location = (7.359, -6.926, 4.958)
ob_camera.rotation_euler = (1.109, 0.0, 0.8149)
ob_camera.lock_rotations_4d = False
ob_camera.empty_display_type = 'ARROWS'
ob_camera.color = (0.0, 0.0, 0.0, 0.0)
ob_camera.display_type = 'WIRE'
ob_camera.lineart.crease_threshold = 0.0
ob_sphere.location = (0.0, 0.0, 0.0)
_m = ob_sphere.modifiers.new('Subdivision', 'SUBSURF')
_m.levels = 3
_m = ob_sphere.modifiers.new('GeometryNodes', 'NODES')
_m.node_group = ng_geometry_nodes
ob_cone.location = (0.0, 0.0, 0.0)
ob_cone.scale = (0.26, 0.26, 0.26)
_m = ob_cone.modifiers.new('Auto Smooth', 'NODES')
_m.node_group = ng_auto_smooth
_gi = [s.identifier for s in ng_auto_smooth.interface.items_tree if s.item_type == 'SOCKET' and s.in_out == 'INPUT']
_m[_gi[1]] = 0.5236  # Angle
ob_cube.location = (0.0, 0.0, 0.0)
_m = ob_cube.modifiers.new('Subdivision', 'SUBSURF')
_m.levels = 6

# ---- collection membership
col_collection.objects.link(ob_light)
col_collection.objects.link(ob_camera)
col_collection.objects.link(ob_sphere)
col_collection.objects.link(ob_cone)
col_collection.objects.link(ob_cube)

# ---- scene / render settings (as saved in the file)
scene.camera = ob_camera
scene.frame_start = 1; scene.frame_end = 250; scene.frame_set(1)
scene.render.engine = 'BLENDER_EEVEE_NEXT'
scene.cycles.sampling_pattern = 'TABULATED_SOBOL'
scene.view_settings.view_transform = 'Filmic'
bpy.context.view_layer.update()
